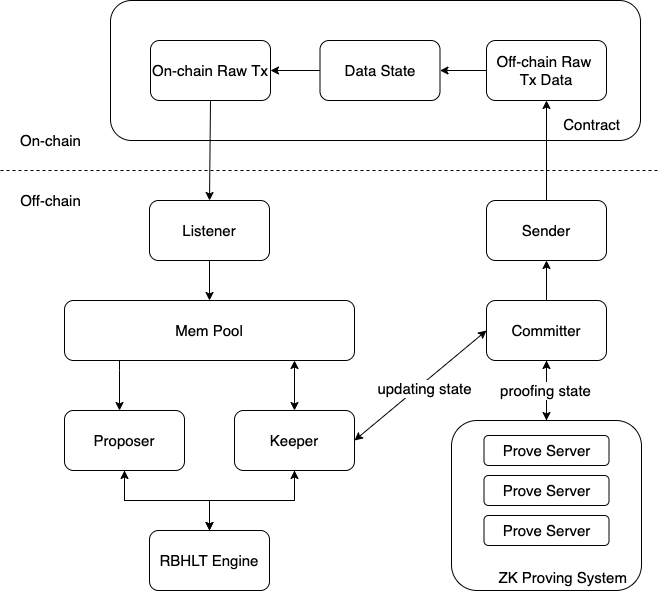

The diagram above was exported from draw.io. Its source (the exported page's mxGraphModel, read from the mxfile embedded in the PNG):
<mxGraphModel dx="973" dy="741" grid="1" gridSize="10" guides="1" tooltips="1" connect="1" arrows="1" fold="1" page="1" pageScale="1" pageWidth="827" pageHeight="1169" math="0" shadow="0">
  <root>
    <mxCell id="0" />
    <mxCell id="1" parent="0" />
    <mxCell id="b24VPJLI8MLsdpOYb1qp-2" value="On-chain" style="text;html=1;align=center;verticalAlign=middle;resizable=0;points=[];autosize=1;strokeColor=none;fillColor=none;fontSize=15;" parent="1" vertex="1">
      <mxGeometry x="40" y="200" width="80" height="20" as="geometry" />
    </mxCell>
    <mxCell id="b24VPJLI8MLsdpOYb1qp-3" value="Off-chain" style="text;html=1;align=center;verticalAlign=middle;resizable=0;points=[];autosize=1;strokeColor=none;fillColor=none;fontSize=15;" parent="1" vertex="1">
      <mxGeometry x="40" y="260" width="80" height="20" as="geometry" />
    </mxCell>
    <mxCell id="b24VPJLI8MLsdpOYb1qp-4" value="" style="endArrow=none;dashed=1;html=1;rounded=0;fontSize=15;" parent="1" edge="1">
      <mxGeometry width="50" height="50" relative="1" as="geometry">
        <mxPoint x="30" y="240" as="sourcePoint" />
        <mxPoint x="690" y="240" as="targetPoint" />
      </mxGeometry>
    </mxCell>
    <mxCell id="b24VPJLI8MLsdpOYb1qp-7" value="Listener" style="rounded=1;whiteSpace=wrap;html=1;fontSize=15;" parent="1" vertex="1">
      <mxGeometry x="179" y="270" width="120" height="60" as="geometry" />
    </mxCell>
    <mxCell id="b24VPJLI8MLsdpOYb1qp-8" value="Sender" style="rounded=1;whiteSpace=wrap;html=1;fontSize=15;" parent="1" vertex="1">
      <mxGeometry x="516" y="270" width="120" height="60" as="geometry" />
    </mxCell>
    <mxCell id="b24VPJLI8MLsdpOYb1qp-11" value="" style="endArrow=classic;html=1;rounded=0;fontSize=15;exitX=0.5;exitY=1;exitDx=0;exitDy=0;entryX=0.5;entryY=0;entryDx=0;entryDy=0;" parent="1" source="b24VPJLI8MLsdpOYb1qp-7" target="b24VPJLI8MLsdpOYb1qp-13" edge="1">
      <mxGeometry width="50" height="50" relative="1" as="geometry">
        <mxPoint x="379" y="410" as="sourcePoint" />
        <mxPoint x="239" y="430" as="targetPoint" />
      </mxGeometry>
    </mxCell>
    <mxCell id="b24VPJLI8MLsdpOYb1qp-25" value="" style="edgeStyle=orthogonalEdgeStyle;rounded=0;orthogonalLoop=1;jettySize=auto;html=1;fontSize=15;" parent="1" source="b24VPJLI8MLsdpOYb1qp-13" target="b24VPJLI8MLsdpOYb1qp-22" edge="1">
      <mxGeometry relative="1" as="geometry">
        <Array as="points">
          <mxPoint x="149" y="440" />
          <mxPoint x="149" y="440" />
        </Array>
      </mxGeometry>
    </mxCell>
    <mxCell id="b24VPJLI8MLsdpOYb1qp-13" value="Mem Pool" style="rounded=1;whiteSpace=wrap;html=1;fontSize=15;" parent="1" vertex="1">
      <mxGeometry x="94" y="370" width="290" height="60" as="geometry" />
    </mxCell>
    <mxCell id="b24VPJLI8MLsdpOYb1qp-21" value="" style="edgeStyle=orthogonalEdgeStyle;rounded=0;orthogonalLoop=1;jettySize=auto;html=1;fontSize=15;" parent="1" source="b24VPJLI8MLsdpOYb1qp-14" target="b24VPJLI8MLsdpOYb1qp-15" edge="1">
      <mxGeometry relative="1" as="geometry" />
    </mxCell>
    <mxCell id="b24VPJLI8MLsdpOYb1qp-31" value="" style="edgeStyle=orthogonalEdgeStyle;rounded=0;orthogonalLoop=1;jettySize=auto;html=1;fontSize=15;" parent="1" source="b24VPJLI8MLsdpOYb1qp-14" target="b24VPJLI8MLsdpOYb1qp-8" edge="1">
      <mxGeometry relative="1" as="geometry" />
    </mxCell>
    <mxCell id="b24VPJLI8MLsdpOYb1qp-14" value="Committer" style="rounded=1;whiteSpace=wrap;html=1;fontSize=15;" parent="1" vertex="1">
      <mxGeometry x="516" y="370" width="120" height="60" as="geometry" />
    </mxCell>
    <mxCell id="b24VPJLI8MLsdpOYb1qp-30" value="" style="edgeStyle=orthogonalEdgeStyle;rounded=0;orthogonalLoop=1;jettySize=auto;html=1;fontSize=15;" parent="1" source="b24VPJLI8MLsdpOYb1qp-15" target="b24VPJLI8MLsdpOYb1qp-14" edge="1">
      <mxGeometry relative="1" as="geometry" />
    </mxCell>
    <mxCell id="b24VPJLI8MLsdpOYb1qp-47" value="proofing state" style="edgeLabel;html=1;align=center;verticalAlign=middle;resizable=0;points=[];fontSize=15;" parent="b24VPJLI8MLsdpOYb1qp-30" vertex="1" connectable="0">
      <mxGeometry x="0.0333" y="2" relative="1" as="geometry">
        <mxPoint as="offset" />
      </mxGeometry>
    </mxCell>
    <mxCell id="b24VPJLI8MLsdpOYb1qp-27" value="" style="edgeStyle=orthogonalEdgeStyle;rounded=0;orthogonalLoop=1;jettySize=auto;html=1;fontSize=15;" parent="1" source="b24VPJLI8MLsdpOYb1qp-22" target="b24VPJLI8MLsdpOYb1qp-26" edge="1">
      <mxGeometry relative="1" as="geometry" />
    </mxCell>
    <mxCell id="b24VPJLI8MLsdpOYb1qp-22" value="Proposer" style="rounded=1;whiteSpace=wrap;html=1;fontSize=15;" parent="1" vertex="1">
      <mxGeometry x="94" y="480" width="120" height="60" as="geometry" />
    </mxCell>
    <mxCell id="b24VPJLI8MLsdpOYb1qp-29" value="" style="edgeStyle=orthogonalEdgeStyle;rounded=0;orthogonalLoop=1;jettySize=auto;html=1;fontSize=15;" parent="1" source="b24VPJLI8MLsdpOYb1qp-26" target="b24VPJLI8MLsdpOYb1qp-28" edge="1">
      <mxGeometry relative="1" as="geometry" />
    </mxCell>
    <mxCell id="b24VPJLI8MLsdpOYb1qp-33" value="" style="edgeStyle=orthogonalEdgeStyle;rounded=0;orthogonalLoop=1;jettySize=auto;html=1;fontSize=15;" parent="1" source="b24VPJLI8MLsdpOYb1qp-26" target="b24VPJLI8MLsdpOYb1qp-22" edge="1">
      <mxGeometry relative="1" as="geometry" />
    </mxCell>
    <mxCell id="b24VPJLI8MLsdpOYb1qp-26" value="RBHLT Engine" style="rounded=1;whiteSpace=wrap;html=1;fontSize=15;" parent="1" vertex="1">
      <mxGeometry x="179" y="600" width="120" height="60" as="geometry" />
    </mxCell>
    <mxCell id="b24VPJLI8MLsdpOYb1qp-34" value="" style="edgeStyle=orthogonalEdgeStyle;rounded=0;orthogonalLoop=1;jettySize=auto;html=1;fontSize=15;" parent="1" source="b24VPJLI8MLsdpOYb1qp-28" target="b24VPJLI8MLsdpOYb1qp-26" edge="1">
      <mxGeometry relative="1" as="geometry" />
    </mxCell>
    <mxCell id="b24VPJLI8MLsdpOYb1qp-28" value="Keeper" style="rounded=1;whiteSpace=wrap;html=1;fontSize=15;" parent="1" vertex="1">
      <mxGeometry x="264" y="480" width="120" height="60" as="geometry" />
    </mxCell>
    <mxCell id="b24VPJLI8MLsdpOYb1qp-36" value="" style="endArrow=classic;startArrow=classic;html=1;rounded=0;fontSize=15;" parent="1" source="b24VPJLI8MLsdpOYb1qp-28" edge="1">
      <mxGeometry width="50" height="50" relative="1" as="geometry">
        <mxPoint x="589" y="500" as="sourcePoint" />
        <mxPoint x="324" y="430" as="targetPoint" />
      </mxGeometry>
    </mxCell>
    <mxCell id="b24VPJLI8MLsdpOYb1qp-40" value="" style="group;fontSize=15;" parent="1" vertex="1" connectable="0">
      <mxGeometry x="481" y="490" width="190" height="170" as="geometry" />
    </mxCell>
    <mxCell id="b24VPJLI8MLsdpOYb1qp-15" value="&lt;div style=&quot;text-align: right; font-size: 15px;&quot;&gt;&lt;span style=&quot;background-color: initial; font-size: 15px;&quot;&gt;&lt;br style=&quot;font-size: 15px;&quot;&gt;&lt;/span&gt;&lt;/div&gt;&lt;div style=&quot;text-align: right; font-size: 15px;&quot;&gt;&lt;span style=&quot;background-color: initial; font-size: 15px;&quot;&gt;&lt;br style=&quot;font-size: 15px;&quot;&gt;&lt;/span&gt;&lt;/div&gt;&lt;div style=&quot;text-align: right; font-size: 15px;&quot;&gt;&lt;span style=&quot;background-color: initial; font-size: 15px;&quot;&gt;&lt;br style=&quot;font-size: 15px;&quot;&gt;&lt;/span&gt;&lt;/div&gt;&lt;div style=&quot;text-align: right; font-size: 15px;&quot;&gt;&lt;span style=&quot;background-color: initial; font-size: 15px;&quot;&gt;&lt;br style=&quot;font-size: 15px;&quot;&gt;&lt;/span&gt;&lt;/div&gt;&lt;div style=&quot;text-align: right; font-size: 15px;&quot;&gt;&lt;span style=&quot;background-color: initial; font-size: 15px;&quot;&gt;&lt;br style=&quot;font-size: 15px;&quot;&gt;&lt;/span&gt;&lt;/div&gt;&lt;div style=&quot;text-align: right; font-size: 15px;&quot;&gt;&lt;span style=&quot;background-color: initial; font-size: 15px;&quot;&gt;&lt;br style=&quot;font-size: 15px;&quot;&gt;&lt;/span&gt;&lt;/div&gt;&lt;div style=&quot;text-align: right; font-size: 15px;&quot;&gt;&lt;span style=&quot;background-color: initial; font-size: 15px;&quot;&gt;&lt;br style=&quot;font-size: 15px;&quot;&gt;&lt;/span&gt;&lt;/div&gt;&lt;div style=&quot;text-align: right; font-size: 15px;&quot;&gt;&lt;br style=&quot;font-size: 15px;&quot;&gt;&lt;/div&gt;&lt;div style=&quot;text-align: right; font-size: 15px;&quot;&gt;&lt;span style=&quot;background-color: initial; font-size: 15px;&quot;&gt;&lt;span style=&quot;white-space: pre; font-size: 15px;&quot;&gt;&#09;&lt;/span&gt;ZK Proving System&lt;/span&gt;&lt;/div&gt;" style="rounded=1;whiteSpace=wrap;html=1;fontSize=15;" parent="b24VPJLI8MLsdpOYb1qp-40" vertex="1">
      <mxGeometry width="190" height="170" as="geometry" />
    </mxCell>
    <mxCell id="b24VPJLI8MLsdpOYb1qp-16" value="Prove Server" style="rounded=1;whiteSpace=wrap;html=1;fontSize=15;" parent="b24VPJLI8MLsdpOYb1qp-40" vertex="1">
      <mxGeometry x="32.5" y="15" width="125" height="30" as="geometry" />
    </mxCell>
    <mxCell id="b24VPJLI8MLsdpOYb1qp-17" value="Prove Server" style="rounded=1;whiteSpace=wrap;html=1;fontSize=15;" parent="b24VPJLI8MLsdpOYb1qp-40" vertex="1">
      <mxGeometry x="32.5" y="55" width="125" height="30" as="geometry" />
    </mxCell>
    <mxCell id="b24VPJLI8MLsdpOYb1qp-18" value="Prove Server" style="rounded=1;whiteSpace=wrap;html=1;fontSize=15;" parent="b24VPJLI8MLsdpOYb1qp-40" vertex="1">
      <mxGeometry x="32.5" y="95" width="125" height="30" as="geometry" />
    </mxCell>
    <mxCell id="b24VPJLI8MLsdpOYb1qp-43" value="" style="endArrow=classic;startArrow=classic;html=1;rounded=0;fontSize=15;entryX=0;entryY=0.5;entryDx=0;entryDy=0;exitX=1;exitY=0.5;exitDx=0;exitDy=0;" parent="1" source="b24VPJLI8MLsdpOYb1qp-28" target="b24VPJLI8MLsdpOYb1qp-14" edge="1">
      <mxGeometry width="50" height="50" relative="1" as="geometry">
        <mxPoint x="378" y="510" as="sourcePoint" />
        <mxPoint x="428" y="460" as="targetPoint" />
      </mxGeometry>
    </mxCell>
    <mxCell id="b24VPJLI8MLsdpOYb1qp-46" value="updating state" style="edgeLabel;html=1;align=center;verticalAlign=middle;resizable=0;points=[];fontSize=15;" parent="b24VPJLI8MLsdpOYb1qp-43" vertex="1" connectable="0">
      <mxGeometry x="0.015" y="-4" relative="1" as="geometry">
        <mxPoint as="offset" />
      </mxGeometry>
    </mxCell>
    <mxCell id="b24VPJLI8MLsdpOYb1qp-56" value="" style="group;fontSize=15;dashed=1;" parent="1" vertex="1" connectable="0">
      <mxGeometry x="140" y="70" width="530" height="140" as="geometry" />
    </mxCell>
    <mxCell id="b24VPJLI8MLsdpOYb1qp-1" value="&lt;br style=&quot;font-size: 15px;&quot;&gt;&lt;br style=&quot;font-size: 15px;&quot;&gt;&lt;br style=&quot;font-size: 15px;&quot;&gt;&lt;br style=&quot;font-size: 15px;&quot;&gt;&lt;br style=&quot;font-size: 15px;&quot;&gt;&lt;br style=&quot;font-size: 15px;&quot;&gt;&lt;span style=&quot;white-space: pre; font-size: 15px;&quot;&gt;&#09;&lt;/span&gt;&lt;span style=&quot;white-space: pre; font-size: 15px;&quot;&gt;&#09;&lt;/span&gt;&lt;span style=&quot;white-space: pre; font-size: 15px;&quot;&gt;&#09;&lt;/span&gt;&lt;span style=&quot;white-space: pre; font-size: 15px;&quot;&gt;&#09;&lt;/span&gt;&lt;span style=&quot;white-space: pre; font-size: 15px;&quot;&gt;&#09;&lt;/span&gt;&lt;span style=&quot;white-space: pre; font-size: 15px;&quot;&gt;&#09;&lt;/span&gt;&lt;span style=&quot;white-space: pre; font-size: 15px;&quot;&gt;&#09;&lt;/span&gt;&lt;span style=&quot;white-space: pre; font-size: 15px;&quot;&gt;&#09;&lt;span style=&quot;white-space: pre; font-size: 15px;&quot;&gt;&#09;&lt;/span&gt;&lt;span style=&quot;white-space: pre; font-size: 15px;&quot;&gt;&#09;&lt;/span&gt;&lt;span style=&quot;white-space: pre; font-size: 15px;&quot;&gt;&#09;&lt;/span&gt;&lt;span style=&quot;white-space: pre; font-size: 15px;&quot;&gt;&#09;&lt;/span&gt;&lt;span style=&quot;white-space: pre; font-size: 15px;&quot;&gt;&#09;&lt;/span&gt;&lt;/span&gt;Contract" style="rounded=1;whiteSpace=wrap;html=1;fontSize=15;" parent="b24VPJLI8MLsdpOYb1qp-56" vertex="1">
      <mxGeometry width="530" height="140" as="geometry" />
    </mxCell>
    <mxCell id="b24VPJLI8MLsdpOYb1qp-45" value="On-chain Raw Tx" style="rounded=1;whiteSpace=wrap;html=1;fontSize=15;" parent="b24VPJLI8MLsdpOYb1qp-56" vertex="1">
      <mxGeometry x="40" y="40" width="120" height="60" as="geometry" />
    </mxCell>
    <mxCell id="b24VPJLI8MLsdpOYb1qp-50" value="Off-chain Raw &lt;br style=&quot;font-size: 15px;&quot;&gt;Tx Data" style="rounded=1;whiteSpace=wrap;html=1;fontSize=15;" parent="b24VPJLI8MLsdpOYb1qp-56" vertex="1">
      <mxGeometry x="376" y="40" width="120" height="60" as="geometry" />
    </mxCell>
    <mxCell id="b24VPJLI8MLsdpOYb1qp-53" value="" style="edgeStyle=orthogonalEdgeStyle;rounded=0;orthogonalLoop=1;jettySize=auto;html=1;fontSize=15;" parent="b24VPJLI8MLsdpOYb1qp-56" source="b24VPJLI8MLsdpOYb1qp-52" target="b24VPJLI8MLsdpOYb1qp-45" edge="1">
      <mxGeometry relative="1" as="geometry" />
    </mxCell>
    <mxCell id="b24VPJLI8MLsdpOYb1qp-52" value="Data State" style="rounded=1;whiteSpace=wrap;html=1;fontSize=15;" parent="b24VPJLI8MLsdpOYb1qp-56" vertex="1">
      <mxGeometry x="209.5" y="40" width="120" height="60" as="geometry" />
    </mxCell>
    <mxCell id="b24VPJLI8MLsdpOYb1qp-54" value="" style="edgeStyle=orthogonalEdgeStyle;rounded=0;orthogonalLoop=1;jettySize=auto;html=1;fontSize=15;" parent="b24VPJLI8MLsdpOYb1qp-56" source="b24VPJLI8MLsdpOYb1qp-50" target="b24VPJLI8MLsdpOYb1qp-52" edge="1">
      <mxGeometry relative="1" as="geometry" />
    </mxCell>
    <mxCell id="b24VPJLI8MLsdpOYb1qp-6" value="" style="endArrow=classic;html=1;rounded=0;fontSize=15;entryX=0.5;entryY=0;entryDx=0;entryDy=0;exitX=0.5;exitY=1;exitDx=0;exitDy=0;" parent="1" source="b24VPJLI8MLsdpOYb1qp-45" target="b24VPJLI8MLsdpOYb1qp-7" edge="1">
      <mxGeometry width="50" height="50" relative="1" as="geometry">
        <mxPoint x="340" y="200" as="sourcePoint" />
        <mxPoint x="320" y="260" as="targetPoint" />
      </mxGeometry>
    </mxCell>
    <mxCell id="b24VPJLI8MLsdpOYb1qp-38" value="" style="endArrow=classic;html=1;rounded=0;fontSize=15;exitX=0.5;exitY=0;exitDx=0;exitDy=0;entryX=0.5;entryY=1;entryDx=0;entryDy=0;" parent="1" source="b24VPJLI8MLsdpOYb1qp-8" target="b24VPJLI8MLsdpOYb1qp-50" edge="1">
      <mxGeometry width="50" height="50" relative="1" as="geometry">
        <mxPoint x="530" y="170" as="sourcePoint" />
        <mxPoint x="480" y="200" as="targetPoint" />
      </mxGeometry>
    </mxCell>
  </root>
</mxGraphModel>